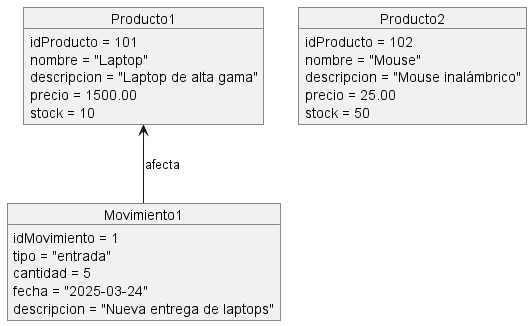

The diagram above was rendered by PlantUML. Its source (embedded in the PNG):
@startuml
object Producto1 {
    idProducto = 101
    nombre = "Laptop"
    descripcion = "Laptop de alta gama"
    precio = 1500.00
    stock = 10
}

object Producto2 {
    idProducto = 102
    nombre = "Mouse"
    descripcion = "Mouse inalámbrico"
    precio = 25.00
    stock = 50
}

object Movimiento1 {
    idMovimiento = 1
    tipo = "entrada"
    cantidad = 5
    fecha = "2025-03-24"
    descripcion = "Nueva entrega de laptops"
}

Producto1 <-- Movimiento1 : afecta
@enduml